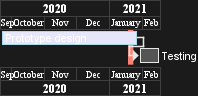

The diagram above was rendered by PlantUML. Its source (embedded in the PNG):
@startgantt
projectscale monthly
Project starts the 20th of september 2020
[Prototype design] as [TASK1] lasts 130 days
[TASK1] is colored in Lavender/LightBlue
[Testing] lasts 20 days
[TASK1]->[Testing]

2021-01-18 to 2021-01-22 are named [End's committee]
2021-01-18 to 2021-01-22 are colored in salmon 
@endgantt